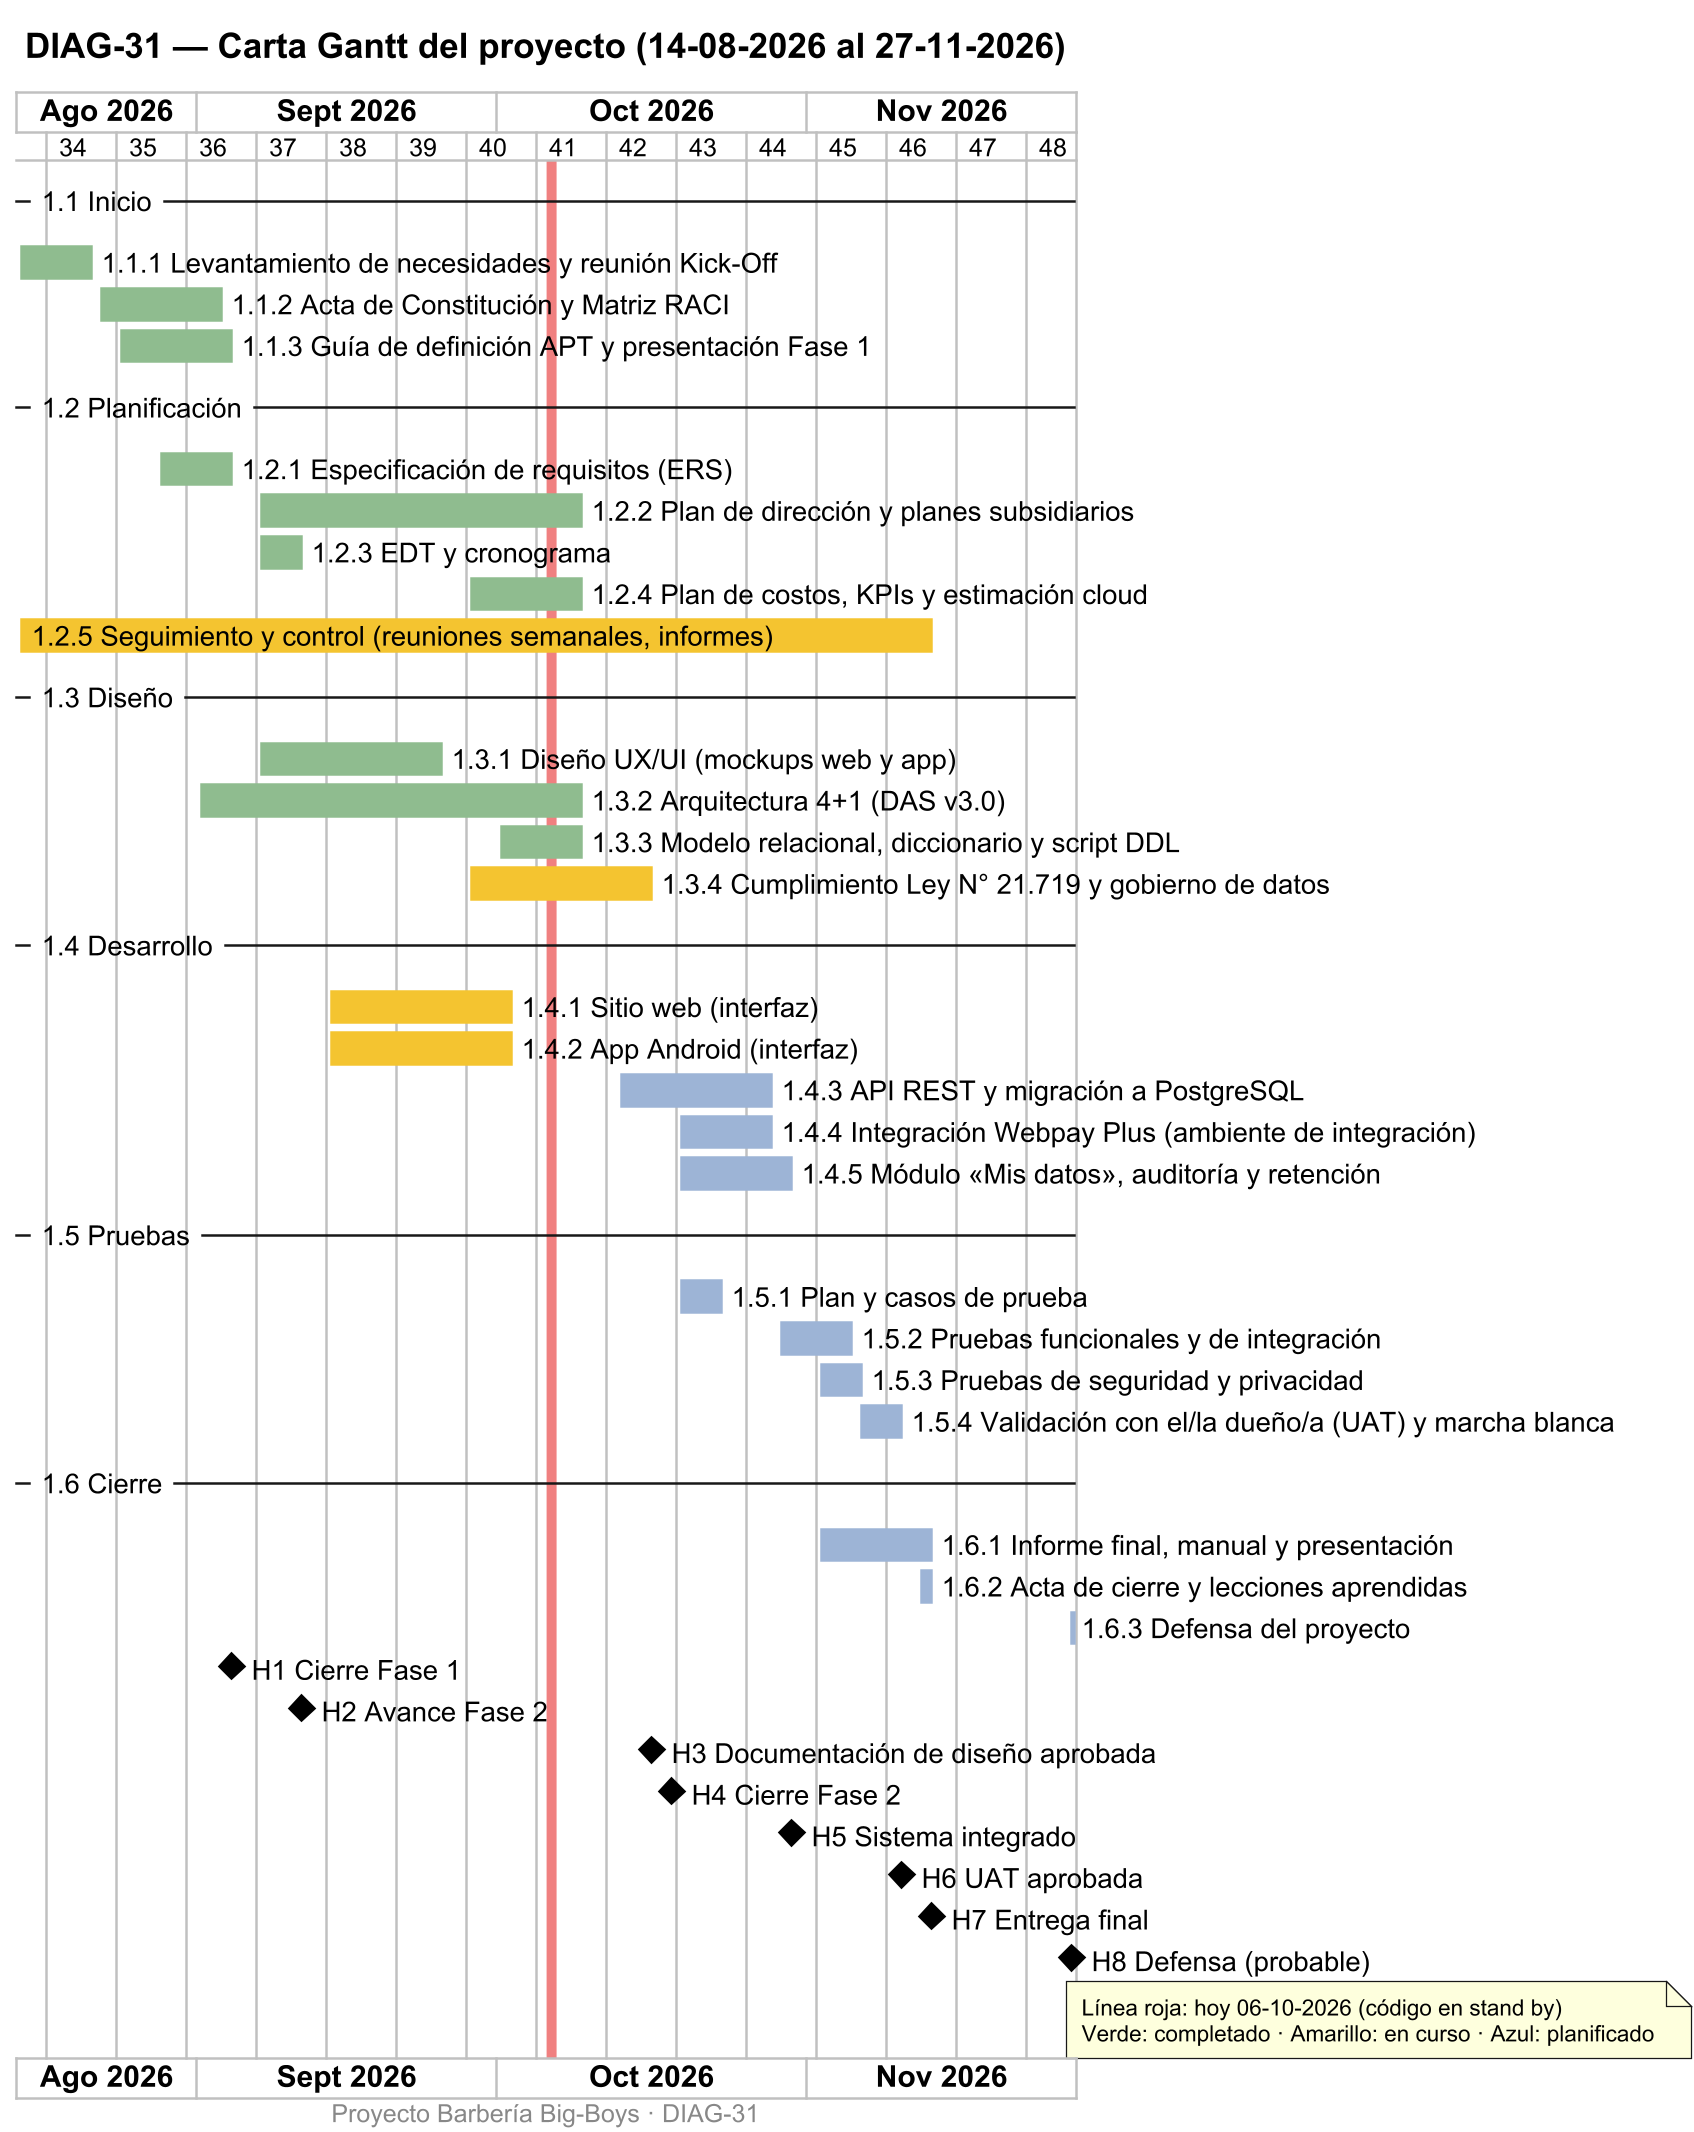

The diagram above was rendered by PlantUML. Its source (embedded in the PNG):
@startgantt DIAG-31
skinparamlocked dpi 150
skinparam defaultFontName Arial
scale 1.6
language es
printscale weekly
Project starts 2026-08-14
title DIAG-31 — Carta Gantt del proyecto (14-08-2026 al 27-11-2026)
-- 1.1 Inicio --
[1.1.1 Levantamiento de necesidades y reunión Kick-Off] starts 2026-08-14 and ends 2026-08-21
[1.1.1 Levantamiento de necesidades y reunión Kick-Off] is colored in #8FBC8F
[1.1.1 Levantamiento de necesidades y reunión Kick-Off] is 100% completed
[1.1.2 Acta de Constitución y Matriz RACI] starts 2026-08-22 and ends 2026-09-03
[1.1.2 Acta de Constitución y Matriz RACI] is colored in #8FBC8F
[1.1.2 Acta de Constitución y Matriz RACI] is 100% completed
[1.1.3 Guía de definición APT y presentación Fase 1] starts 2026-08-24 and ends 2026-09-04
[1.1.3 Guía de definición APT y presentación Fase 1] is colored in #8FBC8F
[1.1.3 Guía de definición APT y presentación Fase 1] is 100% completed
-- 1.2 Planificación --
[1.2.1 Especificación de requisitos (ERS)] starts 2026-08-28 and ends 2026-09-04
[1.2.1 Especificación de requisitos (ERS)] is colored in #8FBC8F
[1.2.1 Especificación de requisitos (ERS)] is 100% completed
[1.2.2 Plan de dirección y planes subsidiarios] starts 2026-09-07 and ends 2026-10-09
[1.2.2 Plan de dirección y planes subsidiarios] is colored in #8FBC8F
[1.2.2 Plan de dirección y planes subsidiarios] is 100% completed
[1.2.3 EDT y cronograma] starts 2026-09-07 and ends 2026-09-11
[1.2.3 EDT y cronograma] is colored in #8FBC8F
[1.2.3 EDT y cronograma] is 100% completed
[1.2.4 Plan de costos, KPIs y estimación cloud] starts 2026-09-28 and ends 2026-10-09
[1.2.4 Plan de costos, KPIs y estimación cloud] is colored in #8FBC8F
[1.2.4 Plan de costos, KPIs y estimación cloud] is 100% completed
[1.2.5 Seguimiento y control (reuniones semanales, informes)] starts 2026-08-14 and ends 2026-11-13
[1.2.5 Seguimiento y control (reuniones semanales, informes)] is colored in #F4C430
-- 1.3 Diseño --
[1.3.1 Diseño UX/UI (mockups web y app)] starts 2026-09-07 and ends 2026-09-25
[1.3.1 Diseño UX/UI (mockups web y app)] is colored in #8FBC8F
[1.3.1 Diseño UX/UI (mockups web y app)] is 100% completed
[1.3.2 Arquitectura 4+1 (DAS v3.0)] starts 2026-09-01 and ends 2026-10-09
[1.3.2 Arquitectura 4+1 (DAS v3.0)] is colored in #8FBC8F
[1.3.2 Arquitectura 4+1 (DAS v3.0)] is 100% completed
[1.3.3 Modelo relacional, diccionario y script DDL] starts 2026-10-01 and ends 2026-10-09
[1.3.3 Modelo relacional, diccionario y script DDL] is colored in #8FBC8F
[1.3.3 Modelo relacional, diccionario y script DDL] is 100% completed
[1.3.4 Cumplimiento Ley N° 21.719 y gobierno de datos] starts 2026-09-28 and ends 2026-10-16
[1.3.4 Cumplimiento Ley N° 21.719 y gobierno de datos] is colored in #F4C430
-- 1.4 Desarrollo --
[1.4.1 Sitio web (interfaz)] starts 2026-09-14 and ends 2026-10-02
[1.4.1 Sitio web (interfaz)] is colored in #F4C430
[1.4.2 App Android (interfaz)] starts 2026-09-14 and ends 2026-10-02
[1.4.2 App Android (interfaz)] is colored in #F4C430
[1.4.3 API REST y migración a PostgreSQL] starts 2026-10-13 and ends 2026-10-28
[1.4.3 API REST y migración a PostgreSQL] is colored in #9DB4D6
[1.4.4 Integración Webpay Plus (ambiente de integración)] starts 2026-10-19 and ends 2026-10-28
[1.4.4 Integración Webpay Plus (ambiente de integración)] is colored in #9DB4D6
[1.4.5 Módulo «Mis datos», auditoría y retención] starts 2026-10-19 and ends 2026-10-30
[1.4.5 Módulo «Mis datos», auditoría y retención] is colored in #9DB4D6
-- 1.5 Pruebas --
[1.5.1 Plan y casos de prueba] starts 2026-10-19 and ends 2026-10-23
[1.5.1 Plan y casos de prueba] is colored in #9DB4D6
[1.5.2 Pruebas funcionales y de integración] starts 2026-10-29 and ends 2026-11-05
[1.5.2 Pruebas funcionales y de integración] is colored in #9DB4D6
[1.5.3 Pruebas de seguridad y privacidad] starts 2026-11-02 and ends 2026-11-06
[1.5.3 Pruebas de seguridad y privacidad] is colored in #9DB4D6
[1.5.4 Validación con el/la dueño/a (UAT) y marcha blanca] starts 2026-11-06 and ends 2026-11-10
[1.5.4 Validación con el/la dueño/a (UAT) y marcha blanca] is colored in #9DB4D6
-- 1.6 Cierre --
[1.6.1 Informe final, manual y presentación] starts 2026-11-02 and ends 2026-11-13
[1.6.1 Informe final, manual y presentación] is colored in #9DB4D6
[1.6.2 Acta de cierre y lecciones aprendidas] starts 2026-11-12 and ends 2026-11-13
[1.6.2 Acta de cierre y lecciones aprendidas] is colored in #9DB4D6
[1.6.3 Defensa del proyecto] starts 2026-11-27 and ends 2026-11-27
[1.6.3 Defensa del proyecto] is colored in #9DB4D6
[H1 Cierre Fase 1] happens 2026-09-04
[H2 Avance Fase 2] happens 2026-09-11
[H3 Documentación de diseño aprobada] happens 2026-10-16
[H4 Cierre Fase 2] happens 2026-10-18
[H5 Sistema integrado] happens 2026-10-30
[H6 UAT aprobada] happens 2026-11-10
[H7 Entrega final] happens 2026-11-13
[H8 Defensa (probable)] happens 2026-11-27
2026-10-06 is colored in #F08080
note bottom
  Línea roja: hoy 06-10-2026 (código en stand by)
  Verde: completado · Amarillo: en curso · Azul: planificado
end note
footer Proyecto Barbería Big-Boys · DIAG-31
@endgantt